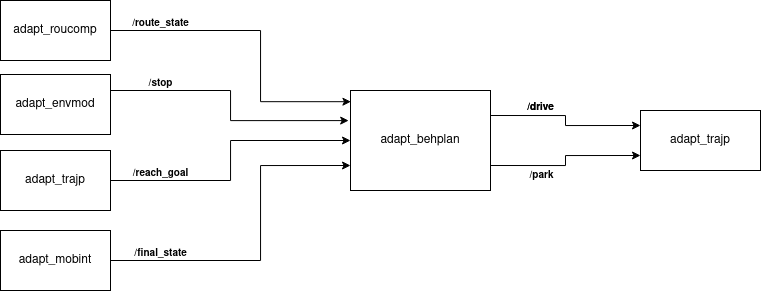

The diagram above was exported from draw.io. Its source (the exported page's mxGraphModel, read from the mxfile embedded in the PNG):
<mxGraphModel dx="1141" dy="500" grid="1" gridSize="10" guides="1" tooltips="1" connect="1" arrows="1" fold="1" page="1" pageScale="1" pageWidth="850" pageHeight="1100" math="0" shadow="0">
  <root>
    <mxCell id="0" />
    <mxCell id="1" parent="0" />
    <mxCell id="fhcuFDLkezVwxWVdtJ_X-4" style="edgeStyle=orthogonalEdgeStyle;rounded=0;orthogonalLoop=1;jettySize=auto;html=1;exitX=1;exitY=0.5;exitDx=0;exitDy=0;entryX=0.003;entryY=0.112;entryDx=0;entryDy=0;entryPerimeter=0;" edge="1" parent="1" source="Qmp54yRKvapJnXOg11Ae-1" target="Qmp54yRKvapJnXOg11Ae-4">
      <mxGeometry relative="1" as="geometry">
        <Array as="points">
          <mxPoint x="280" y="50" />
          <mxPoint x="280" y="121" />
        </Array>
      </mxGeometry>
    </mxCell>
    <mxCell id="Qmp54yRKvapJnXOg11Ae-1" value="adapt_roucomp" style="rounded=0;whiteSpace=wrap;html=1;" parent="1" vertex="1">
      <mxGeometry x="20" y="20" width="110" height="60" as="geometry" />
    </mxCell>
    <mxCell id="Qmp54yRKvapJnXOg11Ae-25" style="edgeStyle=orthogonalEdgeStyle;rounded=0;orthogonalLoop=1;jettySize=auto;html=1;exitX=1;exitY=0.25;exitDx=0;exitDy=0;entryX=0;entryY=0.25;entryDx=0;entryDy=0;" parent="1" source="Qmp54yRKvapJnXOg11Ae-4" target="Qmp54yRKvapJnXOg11Ae-6" edge="1">
      <mxGeometry relative="1" as="geometry" />
    </mxCell>
    <mxCell id="Qmp54yRKvapJnXOg11Ae-26" style="edgeStyle=orthogonalEdgeStyle;rounded=0;orthogonalLoop=1;jettySize=auto;html=1;exitX=1;exitY=0.75;exitDx=0;exitDy=0;entryX=0;entryY=0.75;entryDx=0;entryDy=0;" parent="1" source="Qmp54yRKvapJnXOg11Ae-4" target="Qmp54yRKvapJnXOg11Ae-6" edge="1">
      <mxGeometry relative="1" as="geometry" />
    </mxCell>
    <mxCell id="Qmp54yRKvapJnXOg11Ae-4" value="adapt_behplan" style="rounded=0;whiteSpace=wrap;html=1;" parent="1" vertex="1">
      <mxGeometry x="370" y="110" width="140" height="100" as="geometry" />
    </mxCell>
    <mxCell id="Qmp54yRKvapJnXOg11Ae-6" value="adapt_trajp" style="rounded=0;whiteSpace=wrap;html=1;" parent="1" vertex="1">
      <mxGeometry x="660" y="130" width="120" height="60" as="geometry" />
    </mxCell>
    <mxCell id="fhcuFDLkezVwxWVdtJ_X-8" style="edgeStyle=orthogonalEdgeStyle;rounded=0;orthogonalLoop=1;jettySize=auto;html=1;entryX=-0.013;entryY=0.301;entryDx=0;entryDy=0;entryPerimeter=0;" edge="1" parent="1" source="Qmp54yRKvapJnXOg11Ae-7" target="Qmp54yRKvapJnXOg11Ae-4">
      <mxGeometry relative="1" as="geometry">
        <Array as="points">
          <mxPoint x="250" y="110" />
          <mxPoint x="250" y="140" />
        </Array>
      </mxGeometry>
    </mxCell>
    <mxCell id="Qmp54yRKvapJnXOg11Ae-7" value="adapt_envmod" style="rounded=0;whiteSpace=wrap;html=1;" parent="1" vertex="1">
      <mxGeometry x="20" y="94" width="110" height="60" as="geometry" />
    </mxCell>
    <mxCell id="fhcuFDLkezVwxWVdtJ_X-9" style="edgeStyle=orthogonalEdgeStyle;rounded=0;orthogonalLoop=1;jettySize=auto;html=1;entryX=0;entryY=0.75;entryDx=0;entryDy=0;" edge="1" parent="1" source="Qmp54yRKvapJnXOg11Ae-9" target="Qmp54yRKvapJnXOg11Ae-4">
      <mxGeometry relative="1" as="geometry">
        <mxPoint x="300" y="240" as="targetPoint" />
        <Array as="points">
          <mxPoint x="280" y="280" />
          <mxPoint x="280" y="185" />
        </Array>
      </mxGeometry>
    </mxCell>
    <mxCell id="Qmp54yRKvapJnXOg11Ae-9" value="adapt_mobint" style="rounded=0;whiteSpace=wrap;html=1;" parent="1" vertex="1">
      <mxGeometry x="20" y="250" width="110" height="60" as="geometry" />
    </mxCell>
    <mxCell id="Qmp54yRKvapJnXOg11Ae-13" value="&lt;font style=&quot;font-size: 10px;&quot;&gt;/route_state&lt;font&gt;&lt;br&gt;&lt;/font&gt;&lt;/font&gt;" style="text;strokeColor=none;fillColor=none;html=1;fontSize=24;fontStyle=1;verticalAlign=middle;align=center;" parent="1" vertex="1">
      <mxGeometry x="130" y="20" width="100" height="40" as="geometry" />
    </mxCell>
    <mxCell id="Qmp54yRKvapJnXOg11Ae-16" value="&lt;font style=&quot;font-size: 10px;&quot;&gt;/stop&lt;font&gt;&lt;br&gt;&lt;/font&gt;&lt;/font&gt;" style="text;strokeColor=none;fillColor=none;html=1;fontSize=24;fontStyle=1;verticalAlign=middle;align=center;" parent="1" vertex="1">
      <mxGeometry x="130" y="80" width="100" height="40" as="geometry" />
    </mxCell>
    <mxCell id="Qmp54yRKvapJnXOg11Ae-18" value="&lt;font style=&quot;font-size: 10px;&quot;&gt;/final_state&lt;font&gt;&lt;br&gt;&lt;/font&gt;&lt;/font&gt;" style="text;strokeColor=none;fillColor=none;html=1;fontSize=24;fontStyle=1;verticalAlign=middle;align=center;" parent="1" vertex="1">
      <mxGeometry x="130" y="250" width="100" height="40" as="geometry" />
    </mxCell>
    <mxCell id="Qmp54yRKvapJnXOg11Ae-23" value="&lt;font style=&quot;font-size: 10px;&quot;&gt;/drive&lt;font&gt;&lt;br&gt;&lt;/font&gt;&lt;/font&gt;" style="text;strokeColor=none;fillColor=none;html=1;fontSize=24;fontStyle=1;verticalAlign=middle;align=center;" parent="1" vertex="1">
      <mxGeometry x="510" y="104" width="100" height="40" as="geometry" />
    </mxCell>
    <mxCell id="Qmp54yRKvapJnXOg11Ae-27" value="&lt;font style=&quot;font-size: 10px;&quot;&gt;/drive&lt;font&gt;&lt;br&gt;&lt;/font&gt;&lt;/font&gt;" style="text;strokeColor=none;fillColor=none;html=1;fontSize=24;fontStyle=1;verticalAlign=middle;align=center;" parent="1" vertex="1">
      <mxGeometry x="510" y="104" width="100" height="40" as="geometry" />
    </mxCell>
    <mxCell id="Qmp54yRKvapJnXOg11Ae-28" value="&lt;font style=&quot;font-size: 10px;&quot;&gt;/park&lt;font&gt;&lt;br&gt;&lt;/font&gt;&lt;/font&gt;" style="text;strokeColor=none;fillColor=none;html=1;fontSize=24;fontStyle=1;verticalAlign=middle;align=center;" parent="1" vertex="1">
      <mxGeometry x="511" y="172" width="100" height="40" as="geometry" />
    </mxCell>
    <mxCell id="fhcuFDLkezVwxWVdtJ_X-7" style="edgeStyle=orthogonalEdgeStyle;rounded=0;orthogonalLoop=1;jettySize=auto;html=1;exitX=1;exitY=0.5;exitDx=0;exitDy=0;" edge="1" parent="1" source="fhcuFDLkezVwxWVdtJ_X-1">
      <mxGeometry relative="1" as="geometry">
        <mxPoint x="370" y="160" as="targetPoint" />
        <Array as="points">
          <mxPoint x="250" y="200" />
          <mxPoint x="250" y="160" />
        </Array>
      </mxGeometry>
    </mxCell>
    <mxCell id="fhcuFDLkezVwxWVdtJ_X-1" value="adapt_trajp" style="rounded=0;whiteSpace=wrap;html=1;" vertex="1" parent="1">
      <mxGeometry x="20" y="170" width="110" height="60" as="geometry" />
    </mxCell>
    <mxCell id="fhcuFDLkezVwxWVdtJ_X-5" value="&lt;font style=&quot;font-size: 10px;&quot;&gt;/reach_goal&lt;font&gt;&lt;br&gt;&lt;/font&gt;&lt;/font&gt;" style="text;strokeColor=none;fillColor=none;html=1;fontSize=24;fontStyle=1;verticalAlign=middle;align=center;" vertex="1" parent="1">
      <mxGeometry x="130" y="170" width="100" height="40" as="geometry" />
    </mxCell>
  </root>
</mxGraphModel>